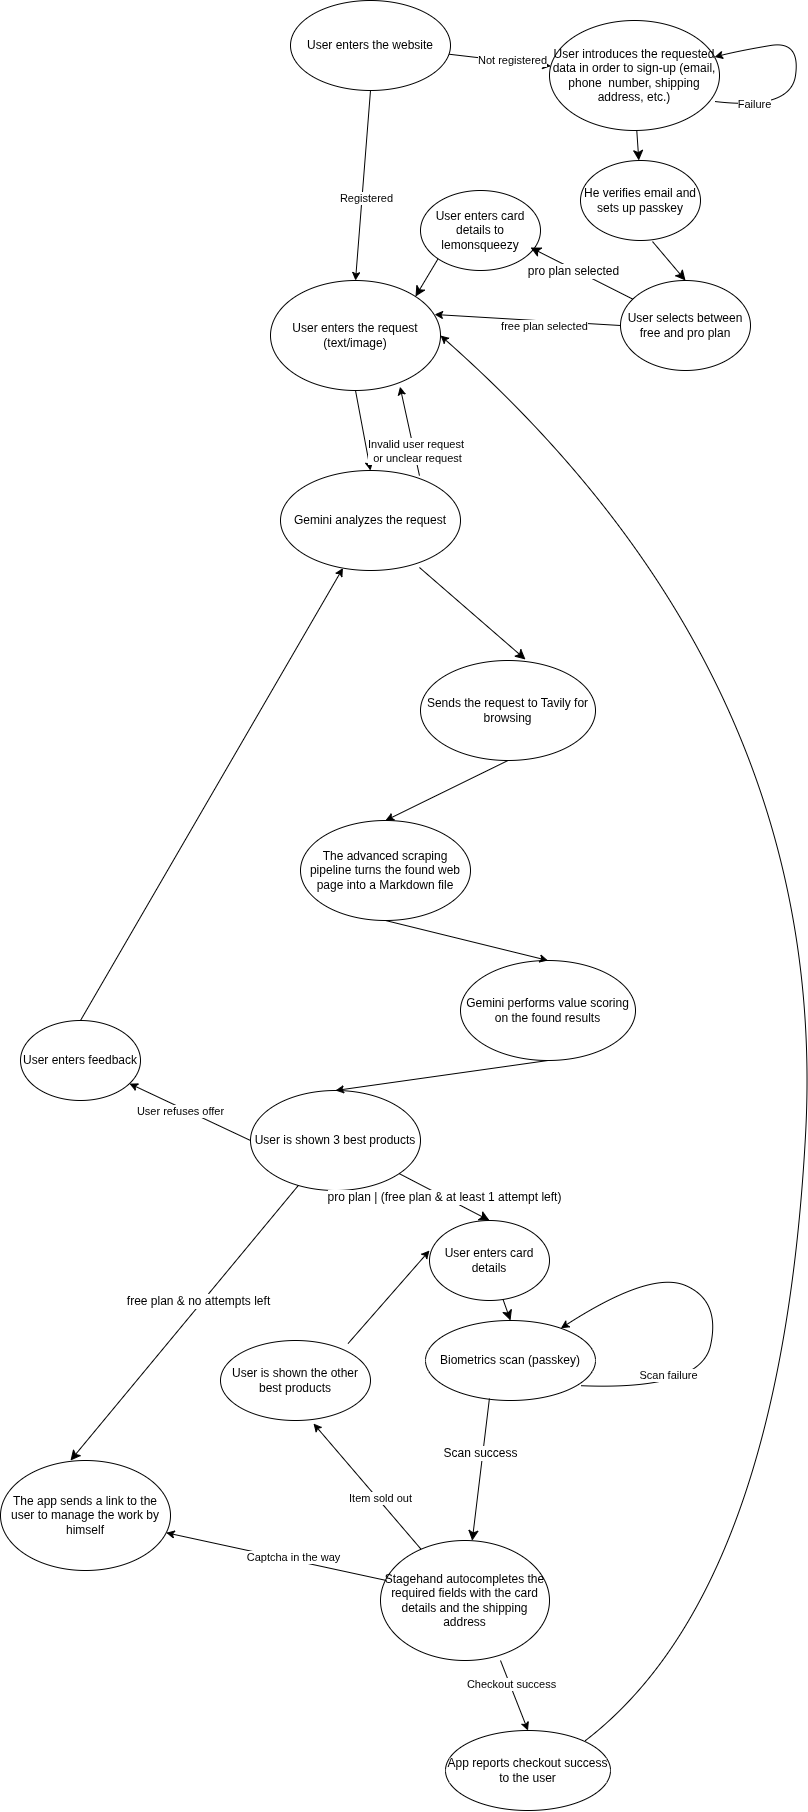

The diagram above was exported from draw.io. Its source (the exported page's mxGraphModel, read from the mxfile embedded in the PNG):
<mxGraphModel dx="1230" dy="693" grid="1" gridSize="10" guides="1" tooltips="1" connect="1" arrows="1" fold="1" page="1" pageScale="1" pageWidth="850" pageHeight="1100" math="0" shadow="0">
  <root>
    <mxCell id="0" />
    <mxCell id="1" parent="0" />
    <mxCell id="UwNQHZIup09A159OrHz_-2" parent="1" style="ellipse;whiteSpace=wrap;html=1;" value="User enters the website" vertex="1">
      <mxGeometry height="90" width="160" x="300" y="100" as="geometry" />
    </mxCell>
    <mxCell id="Vc0-3SRQpwthMf-BwaoT-1" parent="1" style="ellipse;whiteSpace=wrap;html=1;" value="User enters the request (text/image)" vertex="1">
      <mxGeometry height="110" width="170" x="280" y="380" as="geometry" />
    </mxCell>
    <mxCell id="Vc0-3SRQpwthMf-BwaoT-2" edge="1" parent="1" source="UwNQHZIup09A159OrHz_-2" style="endArrow=classic;html=1;rounded=0;exitX=0.5;exitY=1;exitDx=0;exitDy=0;entryX=0.5;entryY=0;entryDx=0;entryDy=0;" target="Vc0-3SRQpwthMf-BwaoT-1" value="">
      <mxGeometry height="50" relative="1" width="50" as="geometry">
        <mxPoint x="400" y="440" as="sourcePoint" />
        <mxPoint x="450" y="390" as="targetPoint" />
      </mxGeometry>
    </mxCell>
    <mxCell id="Vc0-3SRQpwthMf-BwaoT-3" connectable="0" parent="Vc0-3SRQpwthMf-BwaoT-2" style="edgeLabel;html=1;align=center;verticalAlign=middle;resizable=0;points=[];" value="Registered" vertex="1">
      <mxGeometry relative="1" x="0.1281" y="4" as="geometry">
        <mxPoint as="offset" />
      </mxGeometry>
    </mxCell>
    <mxCell id="Vc0-3SRQpwthMf-BwaoT-4" parent="1" style="ellipse;whiteSpace=wrap;html=1;" value="User introduces the requested data in order to sign-up (email, phone&amp;nbsp; number, shipping address, etc.)" vertex="1">
      <mxGeometry height="110" width="170" x="559" y="120" as="geometry" />
    </mxCell>
    <mxCell id="Vc0-3SRQpwthMf-BwaoT-5" edge="1" parent="1" source="UwNQHZIup09A159OrHz_-2" style="endArrow=classic;html=1;rounded=0;" target="Vc0-3SRQpwthMf-BwaoT-4" value="">
      <mxGeometry height="50" relative="1" width="50" as="geometry">
        <mxPoint x="400" y="440" as="sourcePoint" />
        <mxPoint x="450" y="390" as="targetPoint" />
      </mxGeometry>
    </mxCell>
    <mxCell id="Vc0-3SRQpwthMf-BwaoT-6" connectable="0" parent="Vc0-3SRQpwthMf-BwaoT-5" style="edgeLabel;html=1;align=center;verticalAlign=middle;resizable=0;points=[];" value="Not registered" vertex="1">
      <mxGeometry relative="1" x="0.2399" y="2" as="geometry">
        <mxPoint as="offset" />
      </mxGeometry>
    </mxCell>
    <mxCell id="Vc0-3SRQpwthMf-BwaoT-10" edge="1" parent="1" source="Vc0-3SRQpwthMf-BwaoT-4" style="curved=1;endArrow=classic;html=1;rounded=0;exitX=0.971;exitY=0.736;exitDx=0;exitDy=0;exitPerimeter=0;" target="Vc0-3SRQpwthMf-BwaoT-4" value="">
      <mxGeometry height="50" relative="1" width="50" as="geometry">
        <Array as="points">
          <mxPoint x="800" y="210" />
          <mxPoint x="810" y="140" />
          <mxPoint x="750" y="150" />
        </Array>
        <mxPoint x="710" y="305" as="sourcePoint" />
        <mxPoint x="820" y="255" as="targetPoint" />
      </mxGeometry>
    </mxCell>
    <mxCell id="Vc0-3SRQpwthMf-BwaoT-11" connectable="0" parent="Vc0-3SRQpwthMf-BwaoT-10" style="edgeLabel;html=1;align=center;verticalAlign=middle;resizable=0;points=[];" value="Failure" vertex="1">
      <mxGeometry relative="1" x="-0.665" y="2" as="geometry">
        <mxPoint as="offset" />
      </mxGeometry>
    </mxCell>
    <mxCell id="Vc0-3SRQpwthMf-BwaoT-12" parent="1" style="ellipse;whiteSpace=wrap;html=1;" value="Gemini analyzes the request" vertex="1">
      <mxGeometry height="100" width="180" x="290" y="570" as="geometry" />
    </mxCell>
    <mxCell id="Vc0-3SRQpwthMf-BwaoT-13" edge="1" parent="1" source="Vc0-3SRQpwthMf-BwaoT-1" style="endArrow=classic;html=1;rounded=0;exitX=0.5;exitY=1;exitDx=0;exitDy=0;entryX=0.5;entryY=0;entryDx=0;entryDy=0;" target="Vc0-3SRQpwthMf-BwaoT-12" value="">
      <mxGeometry height="50" relative="1" width="50" as="geometry">
        <mxPoint x="390" y="540" as="sourcePoint" />
        <mxPoint x="440" y="490" as="targetPoint" />
      </mxGeometry>
    </mxCell>
    <mxCell id="Vc0-3SRQpwthMf-BwaoT-14" parent="1" style="ellipse;whiteSpace=wrap;html=1;" value="Sends the request to Tavily for browsing" vertex="1">
      <mxGeometry height="100" width="175" x="430" y="760" as="geometry" />
    </mxCell>
    <mxCell id="Vc0-3SRQpwthMf-BwaoT-21" parent="1" style="ellipse;whiteSpace=wrap;html=1;" value="The advanced scraping pipeline turns the found web page into a Markdown file" vertex="1">
      <mxGeometry height="100" width="170" x="310" y="920" as="geometry" />
    </mxCell>
    <mxCell id="Vc0-3SRQpwthMf-BwaoT-22" edge="1" parent="1" source="Vc0-3SRQpwthMf-BwaoT-14" style="endArrow=classic;html=1;rounded=0;exitX=0.5;exitY=1;exitDx=0;exitDy=0;entryX=0.5;entryY=0;entryDx=0;entryDy=0;" target="Vc0-3SRQpwthMf-BwaoT-21" value="">
      <mxGeometry height="50" relative="1" width="50" as="geometry">
        <mxPoint x="540" y="920" as="sourcePoint" />
        <mxPoint x="590" y="870" as="targetPoint" />
      </mxGeometry>
    </mxCell>
    <mxCell id="Vc0-3SRQpwthMf-BwaoT-23" parent="1" style="ellipse;whiteSpace=wrap;html=1;" value="Gemini performs value scoring on the found results" vertex="1">
      <mxGeometry height="100" width="175" x="470" y="1060" as="geometry" />
    </mxCell>
    <mxCell id="Vc0-3SRQpwthMf-BwaoT-24" edge="1" parent="1" source="Vc0-3SRQpwthMf-BwaoT-21" style="endArrow=classic;html=1;rounded=0;exitX=0.5;exitY=1;exitDx=0;exitDy=0;entryX=0.5;entryY=0;entryDx=0;entryDy=0;" target="Vc0-3SRQpwthMf-BwaoT-23" value="">
      <mxGeometry height="50" relative="1" width="50" as="geometry">
        <mxPoint x="440" y="1090" as="sourcePoint" />
        <mxPoint x="490" y="1040" as="targetPoint" />
      </mxGeometry>
    </mxCell>
    <mxCell id="Vc0-3SRQpwthMf-BwaoT-25" parent="1" style="ellipse;whiteSpace=wrap;html=1;" value="User is shown 3 best products" vertex="1">
      <mxGeometry height="100" width="170" x="260" y="1190" as="geometry" />
    </mxCell>
    <mxCell id="Vc0-3SRQpwthMf-BwaoT-26" edge="1" parent="1" source="Vc0-3SRQpwthMf-BwaoT-23" style="endArrow=classic;html=1;rounded=0;exitX=0.5;exitY=1;exitDx=0;exitDy=0;entryX=0.5;entryY=0;entryDx=0;entryDy=0;" target="Vc0-3SRQpwthMf-BwaoT-25" value="">
      <mxGeometry height="50" relative="1" width="50" as="geometry">
        <mxPoint x="440" y="1300" as="sourcePoint" />
        <mxPoint x="490" y="1250" as="targetPoint" />
      </mxGeometry>
    </mxCell>
    <mxCell id="Vc0-3SRQpwthMf-BwaoT-29" edge="1" parent="1" source="Vc0-3SRQpwthMf-BwaoT-12" style="endArrow=classic;html=1;rounded=0;entryX=0.762;entryY=0.966;entryDx=0;entryDy=0;entryPerimeter=0;exitX=0.772;exitY=0.051;exitDx=0;exitDy=0;exitPerimeter=0;" target="Vc0-3SRQpwthMf-BwaoT-1" value="">
      <mxGeometry height="50" relative="1" width="50" as="geometry">
        <mxPoint x="450" y="580" as="sourcePoint" />
        <mxPoint x="500" y="530" as="targetPoint" />
      </mxGeometry>
    </mxCell>
    <mxCell id="Vc0-3SRQpwthMf-BwaoT-30" connectable="0" parent="Vc0-3SRQpwthMf-BwaoT-29" style="edgeLabel;html=1;align=center;verticalAlign=middle;resizable=0;points=[];" value="&lt;div&gt;Invalid user request&amp;nbsp;&lt;/div&gt;&lt;div&gt;or unclear request&lt;/div&gt;" vertex="1">
      <mxGeometry relative="1" x="-0.4711" y="-2" as="geometry">
        <mxPoint x="1" as="offset" />
      </mxGeometry>
    </mxCell>
    <mxCell id="94kLH9c5i-8IeGWyC_SG-3" parent="1" style="ellipse;whiteSpace=wrap;html=1;" value="Biometrics scan (passkey)" vertex="1">
      <mxGeometry height="80" width="170" x="435" y="1420" as="geometry" />
    </mxCell>
    <mxCell id="94kLH9c5i-8IeGWyC_SG-8" parent="1" style="ellipse;whiteSpace=wrap;html=1;" value="User enters feedback" vertex="1">
      <mxGeometry height="80" width="120" x="30" y="1120" as="geometry" />
    </mxCell>
    <mxCell id="94kLH9c5i-8IeGWyC_SG-9" edge="1" parent="1" source="Vc0-3SRQpwthMf-BwaoT-25" style="endArrow=classic;html=1;rounded=0;exitX=0;exitY=0.5;exitDx=0;exitDy=0;" target="94kLH9c5i-8IeGWyC_SG-8" value="">
      <mxGeometry height="50" relative="1" width="50" as="geometry">
        <mxPoint x="260" y="1230" as="sourcePoint" />
        <mxPoint x="310" y="1180" as="targetPoint" />
      </mxGeometry>
    </mxCell>
    <mxCell id="94kLH9c5i-8IeGWyC_SG-10" connectable="0" parent="94kLH9c5i-8IeGWyC_SG-9" style="edgeLabel;html=1;align=center;verticalAlign=middle;resizable=0;points=[];" value="User refuses offer" vertex="1">
      <mxGeometry relative="1" x="0.375" y="-3" as="geometry">
        <mxPoint x="12" y="12" as="offset" />
      </mxGeometry>
    </mxCell>
    <mxCell id="94kLH9c5i-8IeGWyC_SG-11" edge="1" parent="1" source="94kLH9c5i-8IeGWyC_SG-8" style="endArrow=classic;html=1;rounded=0;exitX=0.5;exitY=0;exitDx=0;exitDy=0;" target="Vc0-3SRQpwthMf-BwaoT-12" value="">
      <mxGeometry height="50" relative="1" width="50" as="geometry">
        <mxPoint x="60" y="1030" as="sourcePoint" />
        <mxPoint x="110" y="980" as="targetPoint" />
      </mxGeometry>
    </mxCell>
    <mxCell id="94kLH9c5i-8IeGWyC_SG-12" parent="1" style="ellipse;whiteSpace=wrap;html=1;" value="Stagehand autocompletes the required fields with the card details and the shipping address" vertex="1">
      <mxGeometry height="120" width="169" x="390" y="1640" as="geometry" />
    </mxCell>
    <mxCell id="94kLH9c5i-8IeGWyC_SG-22" parent="1" style="ellipse;whiteSpace=wrap;html=1;" value="App reports checkout success to the user" vertex="1">
      <mxGeometry height="80" width="165" x="455" y="1830" as="geometry" />
    </mxCell>
    <mxCell id="94kLH9c5i-8IeGWyC_SG-23" edge="1" parent="1" source="94kLH9c5i-8IeGWyC_SG-12" style="endArrow=classic;html=1;rounded=0;exitX=0.71;exitY=1;exitDx=0;exitDy=0;exitPerimeter=0;entryX=0.5;entryY=0;entryDx=0;entryDy=0;" target="94kLH9c5i-8IeGWyC_SG-22" value="">
      <mxGeometry height="50" relative="1" width="50" as="geometry">
        <mxPoint x="540" y="1780" as="sourcePoint" />
        <mxPoint x="590" y="1730" as="targetPoint" />
      </mxGeometry>
    </mxCell>
    <mxCell id="94kLH9c5i-8IeGWyC_SG-24" connectable="0" parent="94kLH9c5i-8IeGWyC_SG-23" style="edgeLabel;html=1;align=center;verticalAlign=middle;resizable=0;points=[];" value="Checkout success" vertex="1">
      <mxGeometry relative="1" x="-0.316" y="1" as="geometry">
        <mxPoint as="offset" />
      </mxGeometry>
    </mxCell>
    <mxCell id="94kLH9c5i-8IeGWyC_SG-26" edge="1" parent="1" style="curved=1;endArrow=classic;html=1;rounded=0;entryX=1;entryY=0.5;entryDx=0;entryDy=0;" target="Vc0-3SRQpwthMf-BwaoT-1" value="">
      <mxGeometry height="50" relative="1" width="50" as="geometry">
        <Array as="points">
          <mxPoint x="790" y="1690" />
          <mxPoint x="840" y="780" />
        </Array>
        <mxPoint x="595" y="1840" as="sourcePoint" />
        <mxPoint x="680" y="500" as="targetPoint" />
      </mxGeometry>
    </mxCell>
    <mxCell id="94kLH9c5i-8IeGWyC_SG-27" parent="1" style="ellipse;whiteSpace=wrap;html=1;" value="User is shown the other best products" vertex="1">
      <mxGeometry height="80" width="150" x="230" y="1440" as="geometry" />
    </mxCell>
    <mxCell id="94kLH9c5i-8IeGWyC_SG-31" edge="1" parent="1" style="endArrow=classic;html=1;rounded=0;exitX=0.907;exitY=0.163;exitDx=0;exitDy=0;entryX=0;entryY=0.5;entryDx=0;entryDy=0;exitPerimeter=0;" value="">
      <mxGeometry height="50" relative="1" width="50" as="geometry">
        <mxPoint x="357.54999999999995" y="1443.04" as="sourcePoint" />
        <mxPoint x="439" y="1350" as="targetPoint" />
      </mxGeometry>
    </mxCell>
    <mxCell id="94kLH9c5i-8IeGWyC_SG-33" parent="1" style="ellipse;whiteSpace=wrap;html=1;" value="The app sends a link to the user to manage the work by himself" vertex="1">
      <mxGeometry height="110" width="170" x="10" y="1560" as="geometry" />
    </mxCell>
    <mxCell id="94kLH9c5i-8IeGWyC_SG-34" edge="1" parent="1" style="endArrow=classic;html=1;rounded=0;" target="94kLH9c5i-8IeGWyC_SG-33" value="">
      <mxGeometry height="50" relative="1" width="50" as="geometry">
        <mxPoint x="396.0213960470653" y="1680.0007160526425" as="sourcePoint" />
        <mxPoint x="310" y="1770" as="targetPoint" />
      </mxGeometry>
    </mxCell>
    <mxCell id="94kLH9c5i-8IeGWyC_SG-37" connectable="0" parent="94kLH9c5i-8IeGWyC_SG-34" style="edgeLabel;html=1;align=center;verticalAlign=middle;resizable=0;points=[];" value="Captcha in the way" vertex="1">
      <mxGeometry relative="1" x="-0.16" y="-3" as="geometry">
        <mxPoint x="-1" as="offset" />
      </mxGeometry>
    </mxCell>
    <mxCell id="TGAVXlFyh3RvyvPeVUSO-7" edge="1" parent="1" source="94kLH9c5i-8IeGWyC_SG-3" style="curved=1;endArrow=classic;html=1;rounded=0;exitX=0.914;exitY=0.815;exitDx=0;exitDy=0;exitPerimeter=0;" target="94kLH9c5i-8IeGWyC_SG-3" value="">
      <mxGeometry height="50" relative="1" width="50" as="geometry">
        <Array as="points">
          <mxPoint x="710" y="1490" />
          <mxPoint x="730" y="1400" />
          <mxPoint x="660" y="1370" />
        </Array>
        <mxPoint x="640" y="1420" as="sourcePoint" />
        <mxPoint x="690" y="1370" as="targetPoint" />
      </mxGeometry>
    </mxCell>
    <mxCell id="TGAVXlFyh3RvyvPeVUSO-8" connectable="0" parent="TGAVXlFyh3RvyvPeVUSO-7" style="edgeLabel;html=1;align=center;verticalAlign=middle;resizable=0;points=[];" value="Scan failure" vertex="1">
      <mxGeometry relative="1" x="-0.5605" y="14" as="geometry">
        <mxPoint as="offset" />
      </mxGeometry>
    </mxCell>
    <mxCell id="JRE9YUEkh6OkS-X3Ba59-1" parent="1" style="ellipse;whiteSpace=wrap;html=1;" value="He verifies email and sets up passkey" vertex="1">
      <mxGeometry height="80" width="120" x="590" y="260" as="geometry" />
    </mxCell>
    <mxCell id="JRE9YUEkh6OkS-X3Ba59-2" edge="1" parent="1" source="Vc0-3SRQpwthMf-BwaoT-4" style="endArrow=classic;html=1;rounded=0;fontSize=12;startSize=8;endSize=8;curved=1;" target="JRE9YUEkh6OkS-X3Ba59-1" value="">
      <mxGeometry height="50" relative="1" width="50" as="geometry">
        <mxPoint x="670" y="240" as="sourcePoint" />
        <mxPoint x="617.5" y="240" as="targetPoint" />
      </mxGeometry>
    </mxCell>
    <mxCell id="kRRxAsdzB1Ar8LmN7GpO-4" edge="1" parent="1" source="94kLH9c5i-8IeGWyC_SG-12" style="endArrow=classic;html=1;rounded=0;entryX=0.62;entryY=1.038;entryDx=0;entryDy=0;entryPerimeter=0;" target="94kLH9c5i-8IeGWyC_SG-27" value="">
      <mxGeometry height="50" relative="1" width="50" as="geometry">
        <mxPoint x="290" y="1600" as="sourcePoint" />
        <mxPoint x="340" y="1550" as="targetPoint" />
      </mxGeometry>
    </mxCell>
    <mxCell id="kRRxAsdzB1Ar8LmN7GpO-5" connectable="0" parent="kRRxAsdzB1Ar8LmN7GpO-4" style="edgeLabel;html=1;align=center;verticalAlign=middle;resizable=0;points=[];" value="Item sold out" vertex="1">
      <mxGeometry relative="1" x="-0.2073" y="-2" as="geometry">
        <mxPoint as="offset" />
      </mxGeometry>
    </mxCell>
    <mxCell id="JRE9YUEkh6OkS-X3Ba59-7" edge="1" parent="1" source="Vc0-3SRQpwthMf-BwaoT-12" style="endArrow=classic;html=1;rounded=0;fontSize=12;startSize=8;endSize=8;curved=1;exitX=0.772;exitY=0.97;exitDx=0;exitDy=0;exitPerimeter=0;entryX=0.6;entryY=-0.01;entryDx=0;entryDy=0;entryPerimeter=0;" target="Vc0-3SRQpwthMf-BwaoT-14" value="">
      <mxGeometry height="50" relative="1" width="50" as="geometry">
        <mxPoint x="480" y="770" as="sourcePoint" />
        <mxPoint x="530" y="720" as="targetPoint" />
      </mxGeometry>
    </mxCell>
    <mxCell id="JRE9YUEkh6OkS-X3Ba59-11" edge="1" parent="1" source="94kLH9c5i-8IeGWyC_SG-3" style="endArrow=classic;html=1;rounded=0;fontSize=12;startSize=8;endSize=8;curved=1;exitX=0.376;exitY=0.975;exitDx=0;exitDy=0;exitPerimeter=0;" target="94kLH9c5i-8IeGWyC_SG-12" value="">
      <mxGeometry height="50" relative="1" width="50" as="geometry">
        <mxPoint x="510" y="1580" as="sourcePoint" />
        <mxPoint x="560" y="1530" as="targetPoint" />
      </mxGeometry>
    </mxCell>
    <mxCell id="JRE9YUEkh6OkS-X3Ba59-27" connectable="0" parent="JRE9YUEkh6OkS-X3Ba59-11" style="edgeLabel;html=1;align=center;verticalAlign=middle;resizable=0;points=[];fontSize=12;" value="Scan success" vertex="1">
      <mxGeometry relative="1" x="-0.2211" y="-3" as="geometry">
        <mxPoint as="offset" />
      </mxGeometry>
    </mxCell>
    <mxCell id="JRE9YUEkh6OkS-X3Ba59-12" parent="1" style="ellipse;whiteSpace=wrap;html=1;" value="User enters card details" vertex="1">
      <mxGeometry height="80" width="120" x="439" y="1320" as="geometry" />
    </mxCell>
    <mxCell id="JRE9YUEkh6OkS-X3Ba59-13" edge="1" parent="1" source="Vc0-3SRQpwthMf-BwaoT-25" style="endArrow=classic;html=1;rounded=0;fontSize=12;startSize=8;endSize=8;curved=1;entryX=0.5;entryY=0;entryDx=0;entryDy=0;" target="JRE9YUEkh6OkS-X3Ba59-12" value="">
      <mxGeometry height="50" relative="1" width="50" as="geometry">
        <mxPoint x="490" y="1280" as="sourcePoint" />
        <mxPoint x="540" y="1230" as="targetPoint" />
      </mxGeometry>
    </mxCell>
    <mxCell id="JRE9YUEkh6OkS-X3Ba59-26" connectable="0" parent="JRE9YUEkh6OkS-X3Ba59-13" style="edgeLabel;html=1;align=center;verticalAlign=middle;resizable=0;points=[];fontSize=12;" value="pro plan | (free plan &amp;amp; at least 1 attempt left)" vertex="1">
      <mxGeometry relative="1" x="-0.0036" as="geometry">
        <mxPoint as="offset" />
      </mxGeometry>
    </mxCell>
    <mxCell id="JRE9YUEkh6OkS-X3Ba59-14" edge="1" parent="1" source="JRE9YUEkh6OkS-X3Ba59-12" style="endArrow=classic;html=1;rounded=0;fontSize=12;startSize=8;endSize=8;curved=1;entryX=0.5;entryY=0;entryDx=0;entryDy=0;" target="94kLH9c5i-8IeGWyC_SG-3" value="">
      <mxGeometry height="50" relative="1" width="50" as="geometry">
        <mxPoint x="555" y="1390" as="sourcePoint" />
        <mxPoint x="625.7106781186548" y="1340" as="targetPoint" />
      </mxGeometry>
    </mxCell>
    <mxCell id="JRE9YUEkh6OkS-X3Ba59-15" parent="1" style="ellipse;whiteSpace=wrap;html=1;" value="User selects between free and pro plan" vertex="1">
      <mxGeometry height="90" width="130" x="630" y="380" as="geometry" />
    </mxCell>
    <mxCell id="JRE9YUEkh6OkS-X3Ba59-17" edge="1" parent="1" source="JRE9YUEkh6OkS-X3Ba59-1" style="endArrow=classic;html=1;rounded=0;fontSize=12;startSize=8;endSize=8;curved=1;exitX=0.6;exitY=1.013;exitDx=0;exitDy=0;exitPerimeter=0;entryX=0.5;entryY=0;entryDx=0;entryDy=0;" target="JRE9YUEkh6OkS-X3Ba59-15" value="">
      <mxGeometry height="50" relative="1" width="50" as="geometry">
        <mxPoint x="770" y="380" as="sourcePoint" />
        <mxPoint x="820" y="330" as="targetPoint" />
      </mxGeometry>
    </mxCell>
    <mxCell id="JRE9YUEkh6OkS-X3Ba59-18" parent="1" style="ellipse;whiteSpace=wrap;html=1;" value="User enters card details to lemonsqueezy" vertex="1">
      <mxGeometry height="80" width="120" x="430" y="290" as="geometry" />
    </mxCell>
    <mxCell id="JRE9YUEkh6OkS-X3Ba59-19" edge="1" parent="1" source="JRE9YUEkh6OkS-X3Ba59-15" style="endArrow=classic;html=1;rounded=0;fontSize=12;startSize=8;endSize=8;curved=1;entryX=0.917;entryY=0.713;entryDx=0;entryDy=0;entryPerimeter=0;" target="JRE9YUEkh6OkS-X3Ba59-18" value="">
      <mxGeometry height="50" relative="1" width="50" as="geometry">
        <mxPoint x="650" y="560" as="sourcePoint" />
        <mxPoint x="700" y="510" as="targetPoint" />
      </mxGeometry>
    </mxCell>
    <mxCell id="JRE9YUEkh6OkS-X3Ba59-21" connectable="0" parent="JRE9YUEkh6OkS-X3Ba59-19" style="edgeLabel;html=1;align=center;verticalAlign=middle;resizable=0;points=[];fontSize=12;" value="pro plan selected" vertex="1">
      <mxGeometry relative="1" x="0.1487" y="2" as="geometry">
        <mxPoint as="offset" />
      </mxGeometry>
    </mxCell>
    <mxCell id="JRE9YUEkh6OkS-X3Ba59-20" edge="1" parent="1" source="JRE9YUEkh6OkS-X3Ba59-18" style="endArrow=classic;html=1;rounded=0;fontSize=12;startSize=8;endSize=8;curved=1;entryX=1;entryY=0;entryDx=0;entryDy=0;exitX=0;exitY=1;exitDx=0;exitDy=0;" target="Vc0-3SRQpwthMf-BwaoT-1" value="">
      <mxGeometry height="50" relative="1" width="50" as="geometry">
        <mxPoint x="520" y="460" as="sourcePoint" />
        <mxPoint x="570" y="410" as="targetPoint" />
      </mxGeometry>
    </mxCell>
    <mxCell id="JRE9YUEkh6OkS-X3Ba59-22" edge="1" parent="1" source="Vc0-3SRQpwthMf-BwaoT-25" style="endArrow=classic;html=1;rounded=0;fontSize=12;startSize=8;endSize=8;curved=1;" value="">
      <mxGeometry height="50" relative="1" width="50" as="geometry">
        <mxPoint x="140.00000000000006" y="1360" as="sourcePoint" />
        <mxPoint x="80" y="1560" as="targetPoint" />
      </mxGeometry>
    </mxCell>
    <mxCell id="JRE9YUEkh6OkS-X3Ba59-25" connectable="0" parent="JRE9YUEkh6OkS-X3Ba59-22" style="edgeLabel;html=1;align=center;verticalAlign=middle;resizable=0;points=[];fontSize=12;" value="free plan &amp;amp; no attempts left" vertex="1">
      <mxGeometry relative="1" x="-0.143" y="-3" as="geometry">
        <mxPoint as="offset" />
      </mxGeometry>
    </mxCell>
    <mxCell id="kRRxAsdzB1Ar8LmN7GpO-6" edge="1" parent="1" source="JRE9YUEkh6OkS-X3Ba59-15" style="endArrow=classic;html=1;rounded=0;entryX=0.965;entryY=0.309;entryDx=0;entryDy=0;entryPerimeter=0;exitX=0;exitY=0.5;exitDx=0;exitDy=0;" target="Vc0-3SRQpwthMf-BwaoT-1" value="">
      <mxGeometry height="50" relative="1" width="50" as="geometry">
        <mxPoint x="590" y="530" as="sourcePoint" />
        <mxPoint x="640" y="480" as="targetPoint" />
      </mxGeometry>
    </mxCell>
    <mxCell id="kRRxAsdzB1Ar8LmN7GpO-7" connectable="0" parent="kRRxAsdzB1Ar8LmN7GpO-6" style="edgeLabel;html=1;align=center;verticalAlign=middle;resizable=0;points=[];" value="free plan selected" vertex="1">
      <mxGeometry relative="1" x="-0.1747" y="5" as="geometry">
        <mxPoint as="offset" />
      </mxGeometry>
    </mxCell>
  </root>
</mxGraphModel>